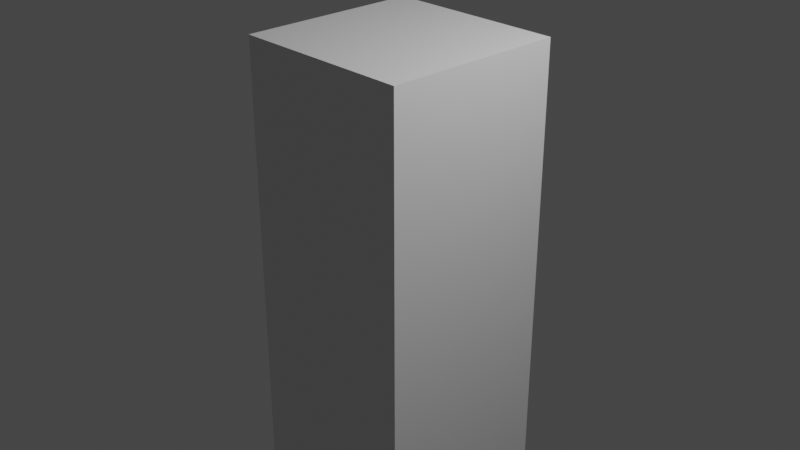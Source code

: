 # Source: immeuble.blend  (saved by Blender 2.82.7; exported with 4.5.12 LTS)
import bpy
from mathutils import Matrix  # noqa: F401  (used for matrix-valued properties, if any)

bpy.ops.wm.read_factory_settings(use_empty=True)
scene = bpy.context.scene
scene.name = 'Scene'

# ---- collections
col_collection = bpy.data.collections.new('Collection'); scene.collection.children.link(col_collection)

# ---- materials (node trees are filled in below, after node groups)
mat_material = bpy.data.materials.new('Material')
mat_material.alpha_threshold = 0.0
mat_material.use_transparent_shadow = False
mat_material.line_color = (0.0, 0.0, 0.0, 1.0)

# ---- material node trees
mat_material.use_nodes = True; mat_material.node_tree.nodes.clear()
_N = mat_material.node_tree.nodes; _L = mat_material.node_tree.links
n0 = _N.new('ShaderNodeOutputMaterial'); n0.name = 'Material Output'; n0.location = (300, 300)
n1 = _N.new('ShaderNodeBsdfPrincipled'); n1.name = 'Principled BSDF'; n1.location = (10, 300)
n1.distribution = 'GGX'
n1.subsurface_method = 'BURLEY'
n1.inputs[2].default_value = 0.4
n1.inputs[3].default_value = 1.45
n1.inputs[27].default_value = (0.0, 0.0, 0.0, 1.0)
n1.inputs[28].default_value = 1.0
_L.new(n1.outputs[0], n0.inputs[0])
n0.is_active_output = True

# ---- world
world_world = bpy.data.worlds.new('World'); scene.world = world_world
world_world.use_nodes = True; world_world.node_tree.nodes.clear()
_N = world_world.node_tree.nodes; _L = world_world.node_tree.links
n0 = _N.new('ShaderNodeOutputWorld'); n0.name = 'World Output'; n0.location = (300, 300)
n1 = _N.new('ShaderNodeBackground'); n1.name = 'Background'; n1.location = (10, 300)
n1.inputs[0].default_value = (0.05088, 0.05088, 0.05088, 1.0)
_L.new(n1.outputs[0], n0.inputs[0])
n0.is_active_output = True
world_world.color = (0.05088, 0.05088, 0.05088)
world_world.use_sun_shadow = False
world_world.sun_shadow_jitter_overblur = 0.0

# ---- cameras
cam_camera = bpy.data.cameras.new('Camera')
cam_camera.clip_end = 100.0
cam_camera.ortho_scale = 7.314

# ---- lights
light_light = bpy.data.lights.new('Light', 'POINT')
light_light.transmission_factor = 0.0
light_light.energy = 1000.0
light_light.shadow_soft_size = 0.1
light_light.shadow_maximum_resolution = 0.006
light_light.use_absolute_resolution = True

# ---- meshes
me_cube = bpy.data.meshes.new('Cube')
me_cube.from_pydata([(1.0, 1.0, 0.4418), (1.0, 1.0, -1.558), (1.0, -1.0, 0.4418), (1.0, -1.0, -1.558), (-1.0, 1.0, 0.4418), (-1.0, 1.0, -1.558), (-1.0, -1.0, 0.4418), (-1.0, -1.0, -1.558)], [], [(0, 4, 6, 2), (3, 2, 6, 7), (7, 6, 4, 5), (5, 1, 3, 7), (1, 0, 2, 3), (5, 4, 0, 1)])
_uv = me_cube.uv_layers.new(name='UVMap')
_uv.uv.foreach_set('vector', [0.625, 0.5, 0.875, 0.5, 0.875, 0.75, 0.625, 0.75, 0.375, 0.75, 0.625, 0.75, 0.625, 1.0, 0.375, 1.0, 0.375, 0.0, 0.625, 0.0, 0.625, 0.25, 0.375, 0.25, 0.125, 0.5, 0.375, 0.5, 0.375, 0.75, 0.125, 0.75, 0.375, 0.5, 0.625, 0.5, 0.625, 0.75, 0.375, 0.75, 0.375, 0.25, 0.625, 0.25, 0.625, 0.5, 0.375, 0.5])
me_cube.materials.append(mat_material)
me_cube.use_remesh_preserve_volume = False
me_cube.use_remesh_preserve_attributes = False
me_cube.use_mirror_vertex_groups = False
me_cube.update()

# ---- objects
ob_cube = bpy.data.objects.new('Cube', me_cube)
ob_light = bpy.data.objects.new('Light', light_light)
ob_camera = bpy.data.objects.new('Camera', cam_camera)

# ---- transforms, parenting, visibility, modifiers, constraints
ob_cube.location = (0.0, 0.0, -0.04829)
ob_cube.scale = (1.0, 1.0, 4.431)
ob_cube.lock_rotations_4d = False
ob_cube.empty_display_type = 'ARROWS'
ob_cube.lineart.crease_threshold = 0.0
ob_light.location = (4.076, 1.005, 5.904)
ob_light.rotation_euler = (0.6503, 0.05522, 1.866)
ob_light.lock_rotations_4d = False
ob_light.empty_display_type = 'ARROWS'
ob_light.color = (0.0, 0.0, 0.0, 0.0)
ob_light.lineart.crease_threshold = 0.0
ob_camera.location = (7.359, -6.926, 4.958)
ob_camera.rotation_euler = (1.109, 0.0, 0.8149)
ob_camera.lock_rotations_4d = False
ob_camera.empty_display_type = 'ARROWS'
ob_camera.color = (0.0, 0.0, 0.0, 0.0)
ob_camera.display_type = 'WIRE'
ob_camera.lineart.crease_threshold = 0.0

# ---- collection membership
col_collection.objects.link(ob_cube)
col_collection.objects.link(ob_light)
col_collection.objects.link(ob_camera)

# ---- scene / render settings (as saved in the file)
scene.camera = ob_camera
scene.frame_start = 1; scene.frame_end = 250; scene.frame_set(1)
scene.render.engine = 'BLENDER_EEVEE_NEXT'
scene.cycles.use_denoising = False
scene.cycles.samples = 128
scene.cycles.sampling_pattern = 'TABULATED_SOBOL'
scene.cycles.use_adaptive_sampling = False
scene.cycles.use_light_tree = False
scene.view_settings.view_transform = 'Filmic'
bpy.context.view_layer.update()

